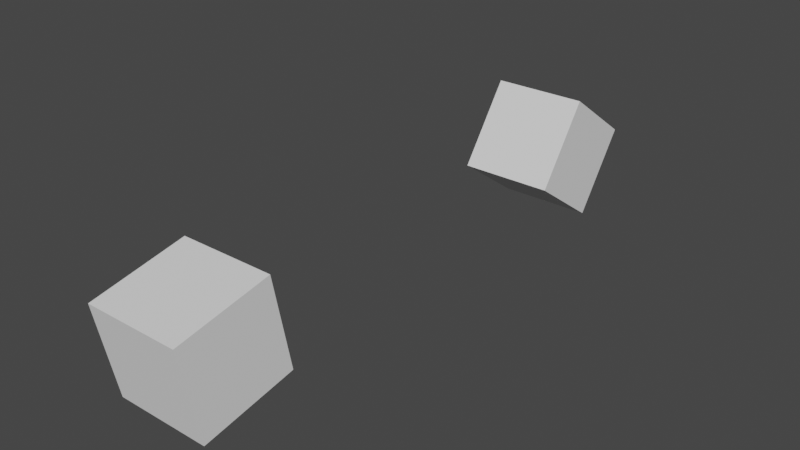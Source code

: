 # Source: rotating_cube.blend  (saved by Blender 5.2.38; exported with 4.5.12 LTS)
import bpy
from mathutils import Matrix  # noqa: F401  (used for matrix-valued properties, if any)

bpy.ops.wm.read_factory_settings(use_empty=True)
scene = bpy.context.scene
scene.name = 'Scene'

# ---- node groups
ng_geometry_nodes = bpy.data.node_groups.new('Geometry Nodes', 'GeometryNodeTree')
_s = ng_geometry_nodes.interface.new_socket(name='Geometry', in_out='OUTPUT', socket_type='NodeSocketGeometry')
_s = ng_geometry_nodes.interface.new_socket(name='Geometry', in_out='INPUT', socket_type='NodeSocketGeometry')
ng_geometry_nodes.is_modifier = True
_N = ng_geometry_nodes.nodes; _L = ng_geometry_nodes.links
n0 = _N.new('NodeGroupOutput'); n0.name = 'Group Output'; n0.location = (340, 0)
n1 = _N.new('NodeGroupInput'); n1.name = 'Group Input'; n1.location = (-570, 3)
n2 = _N.new('GeometryNodeSimulationInput'); n2.name = 'Simulation Input'; n2.location = (-330, 98)
n3 = _N.new('GeometryNodeSimulationOutput'); n3.name = 'Simulation Output'; n3.location = (110, 98)
n4 = _N.new('GeometryNodeTransform'); n4.name = 'Transform Geometry'; n4.location = (-109, 115)
n4.inputs[2].default_value = (0.192, 0.0, 0.0)
n2.pair_with_output(n3)
_L.new(n4.outputs[0], n3.inputs[1])
_L.new(n1.outputs[0], n2.inputs[0])
_L.new(n3.outputs[0], n0.inputs[0])
_L.new(n2.outputs[1], n4.inputs[0])
n0.is_active_output = True

# ---- world
world_world = bpy.data.worlds.new('World'); scene.world = world_world
world_world.use_nodes = True; world_world.node_tree.nodes.clear()
_N = world_world.node_tree.nodes; _L = world_world.node_tree.links
n0 = _N.new('ShaderNodeOutputWorld'); n0.name = 'World Output'; n0.location = (300, 300)
n1 = _N.new('ShaderNodeBackground'); n1.name = 'Background'; n1.location = (10, 300)
n1.inputs[0].default_value = (0.05088, 0.05088, 0.05088, 1.0)
_L.new(n1.outputs[0], n0.inputs[0])
n0.is_active_output = True
world_world.color = (0.05088, 0.05088, 0.05088)
world_world.use_sun_shadow = False
world_world.sun_shadow_jitter_overblur = 0.0

# ---- meshes
me_cube = bpy.data.meshes.new('Cube')
me_cube.from_pydata([(-1.0, -1.0, -1.0), (-1.0, -1.0, 1.0), (-1.0, 1.0, -1.0), (-1.0, 1.0, 1.0), (1.0, -1.0, -1.0), (1.0, -1.0, 1.0), (1.0, 1.0, -1.0), (1.0, 1.0, 1.0)], [], [(0, 1, 3, 2), (2, 3, 7, 6), (6, 7, 5, 4), (4, 5, 1, 0), (2, 6, 4, 0), (7, 3, 1, 5)])
_uv = me_cube.uv_layers.new(name='UVMap')
_uv.uv.foreach_set('vector', [0.375, 0.0, 0.625, 0.0, 0.625, 0.25, 0.375, 0.25, 0.375, 0.25, 0.625, 0.25, 0.625, 0.5, 0.375, 0.5, 0.375, 0.5, 0.625, 0.5, 0.625, 0.75, 0.375, 0.75, 0.375, 0.75, 0.625, 0.75, 0.625, 1.0, 0.375, 1.0, 0.125, 0.5, 0.375, 0.5, 0.375, 0.75, 0.125, 0.75, 0.625, 0.5, 0.875, 0.5, 0.875, 0.75, 0.625, 0.75])
me_cube.use_remesh_fix_poles = True
me_cube.use_remesh_preserve_attributes = False
me_cube.update()
me_cube_002 = bpy.data.meshes.new('Cube.002')
me_cube_002.from_pydata([(-1.0, 0.2456, -1.393), (-1.0, -1.393, -0.2456), (-1.0, 1.393, 0.2456), (-1.0, -0.2456, 1.393), (1.0, 0.2456, -1.393), (1.0, -1.393, -0.2456), (1.0, 1.393, 0.2456), (1.0, -0.2456, 1.393)], [], [(0, 1, 3, 2), (2, 3, 7, 6), (6, 7, 5, 4), (4, 5, 1, 0), (2, 6, 4, 0), (7, 3, 1, 5)])
_uv = me_cube_002.uv_layers.new(name='UVMap')
_uv.uv.foreach_set('vector', [0.375, 0.0, 0.625, 0.0, 0.625, 0.25, 0.375, 0.25, 0.375, 0.25, 0.625, 0.25, 0.625, 0.5, 0.375, 0.5, 0.375, 0.5, 0.625, 0.5, 0.625, 0.75, 0.375, 0.75, 0.375, 0.75, 0.625, 0.75, 0.625, 1.0, 0.375, 1.0, 0.125, 0.5, 0.375, 0.5, 0.375, 0.75, 0.125, 0.75, 0.625, 0.5, 0.875, 0.5, 0.875, 0.75, 0.625, 0.75])
me_cube_002.use_remesh_fix_poles = True
me_cube_002.use_remesh_preserve_attributes = False
me_cube_002.update()

# ---- objects
ob_test_object = bpy.data.objects.new('test_object', me_cube)
ob_expected_object = bpy.data.objects.new('expected_object', me_cube_002)

# ---- transforms, parenting, visibility, modifiers, constraints
ob_test_object.location = (0.0, 0.0, 0.0)
_m = ob_test_object.modifiers.new('GeometryNodes', 'NODES')
_m.node_group = ng_geometry_nodes
ob_expected_object.location = (0.0, 10.0, 0.0)

# ---- collection membership
scene.collection.objects.link(ob_test_object)
scene.collection.objects.link(ob_expected_object)

# ---- scene / render settings (as saved in the file)
scene.frame_start = 1; scene.frame_end = 5; scene.frame_set(5)
scene.render.engine = 'BLENDER_EEVEE_NEXT'
scene.render.bake_bias = 0.0
scene.render.bake_samples = 0
scene.cycles.sampling_pattern = 'TABULATED_SOBOL'
scene.eevee.fast_gi_thickness_far = 0.0
scene.view_settings.view_transform = 'Filmic'
bpy.context.view_layer.update()

# ---- added for rendering (the .blend has no active camera and no usable light): camera, sun
cam_auto = bpy.data.cameras.new('AutoCamera')
cam_auto.lens = 50.0
cam_auto.sensor_width = 36.0
cam_auto.clip_end = 1000.0
ob_auto_camera = bpy.data.objects.new('AutoCamera', cam_auto)
scene.collection.objects.link(ob_auto_camera)
ob_auto_camera.location = (12.0507, -9.35075, 9.6406)
ob_auto_camera.rotation_euler = (1.09748, -7.21219e-08, 0.694738)
scene.camera = ob_auto_camera
light_auto_sun = bpy.data.lights.new('AutoSun', 'SUN')
light_auto_sun.energy = 3.0
light_auto_sun.angle = 0.0523599
ob_auto_sun = bpy.data.objects.new('AutoSun', light_auto_sun)
scene.collection.objects.link(ob_auto_sun)
ob_auto_sun.rotation_euler = (0.872665, 0.174533, 0.523599)
bpy.context.view_layer.update()

